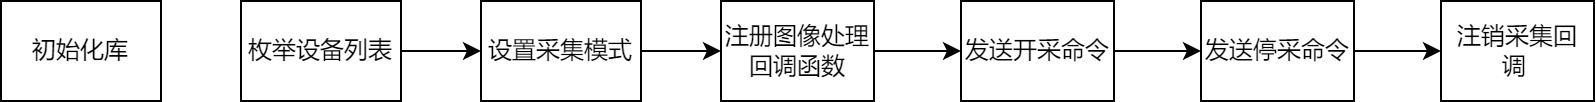

The diagram above was exported from draw.io. Its source (the exported page's mxGraphModel, read from the mxfile embedded in the PNG):
<mxGraphModel dx="400" dy="486" grid="1" gridSize="10" guides="1" tooltips="1" connect="1" arrows="1" fold="1" page="1" pageScale="1" pageWidth="827" pageHeight="1169" math="0" shadow="0">
  <root>
    <mxCell id="0" />
    <mxCell id="1" parent="0" />
    <mxCell id="FigcKovKg2O1LZybMEYT-1" value="初始化库" style="rounded=0;whiteSpace=wrap;html=1;" vertex="1" parent="1">
      <mxGeometry y="240" width="80" height="50" as="geometry" />
    </mxCell>
    <mxCell id="FigcKovKg2O1LZybMEYT-8" style="edgeStyle=orthogonalEdgeStyle;rounded=0;orthogonalLoop=1;jettySize=auto;html=1;exitX=1;exitY=0.5;exitDx=0;exitDy=0;entryX=0;entryY=0.5;entryDx=0;entryDy=0;" edge="1" parent="1" source="FigcKovKg2O1LZybMEYT-2" target="FigcKovKg2O1LZybMEYT-3">
      <mxGeometry relative="1" as="geometry" />
    </mxCell>
    <mxCell id="FigcKovKg2O1LZybMEYT-2" value="&lt;div&gt;枚举设备列表&lt;/div&gt;" style="rounded=0;whiteSpace=wrap;html=1;" vertex="1" parent="1">
      <mxGeometry x="120" y="240" width="80" height="50" as="geometry" />
    </mxCell>
    <mxCell id="FigcKovKg2O1LZybMEYT-9" style="edgeStyle=orthogonalEdgeStyle;rounded=0;orthogonalLoop=1;jettySize=auto;html=1;exitX=1;exitY=0.5;exitDx=0;exitDy=0;entryX=0;entryY=0.5;entryDx=0;entryDy=0;" edge="1" parent="1" source="FigcKovKg2O1LZybMEYT-3" target="FigcKovKg2O1LZybMEYT-4">
      <mxGeometry relative="1" as="geometry" />
    </mxCell>
    <mxCell id="FigcKovKg2O1LZybMEYT-3" value="&lt;div&gt;设置采集模式&lt;/div&gt;" style="rounded=0;whiteSpace=wrap;html=1;" vertex="1" parent="1">
      <mxGeometry x="240" y="240" width="80" height="50" as="geometry" />
    </mxCell>
    <mxCell id="FigcKovKg2O1LZybMEYT-10" style="edgeStyle=orthogonalEdgeStyle;rounded=0;orthogonalLoop=1;jettySize=auto;html=1;exitX=1;exitY=0.5;exitDx=0;exitDy=0;entryX=0;entryY=0.5;entryDx=0;entryDy=0;" edge="1" parent="1" source="FigcKovKg2O1LZybMEYT-4" target="FigcKovKg2O1LZybMEYT-5">
      <mxGeometry relative="1" as="geometry" />
    </mxCell>
    <mxCell id="FigcKovKg2O1LZybMEYT-4" value="&lt;div&gt;注册图像处理回调函数&lt;/div&gt;" style="rounded=0;whiteSpace=wrap;html=1;" vertex="1" parent="1">
      <mxGeometry x="360" y="240" width="76.5" height="50" as="geometry" />
    </mxCell>
    <mxCell id="FigcKovKg2O1LZybMEYT-11" style="edgeStyle=orthogonalEdgeStyle;rounded=0;orthogonalLoop=1;jettySize=auto;html=1;exitX=1;exitY=0.5;exitDx=0;exitDy=0;entryX=0;entryY=0.5;entryDx=0;entryDy=0;" edge="1" parent="1" source="FigcKovKg2O1LZybMEYT-5" target="FigcKovKg2O1LZybMEYT-6">
      <mxGeometry relative="1" as="geometry" />
    </mxCell>
    <mxCell id="FigcKovKg2O1LZybMEYT-5" value="&lt;div&gt;发送开采命令&lt;/div&gt;" style="rounded=0;whiteSpace=wrap;html=1;" vertex="1" parent="1">
      <mxGeometry x="480" y="240" width="76.5" height="50" as="geometry" />
    </mxCell>
    <mxCell id="FigcKovKg2O1LZybMEYT-12" style="edgeStyle=orthogonalEdgeStyle;rounded=0;orthogonalLoop=1;jettySize=auto;html=1;exitX=1;exitY=0.5;exitDx=0;exitDy=0;entryX=0;entryY=0.5;entryDx=0;entryDy=0;" edge="1" parent="1" source="FigcKovKg2O1LZybMEYT-6" target="FigcKovKg2O1LZybMEYT-7">
      <mxGeometry relative="1" as="geometry" />
    </mxCell>
    <mxCell id="FigcKovKg2O1LZybMEYT-6" value="&lt;div&gt;发送停采命令&lt;/div&gt;" style="rounded=0;whiteSpace=wrap;html=1;" vertex="1" parent="1">
      <mxGeometry x="600" y="240" width="76.5" height="50" as="geometry" />
    </mxCell>
    <mxCell id="FigcKovKg2O1LZybMEYT-7" value="&lt;div&gt;注销采集回调&amp;nbsp;&lt;/div&gt;" style="rounded=0;whiteSpace=wrap;html=1;" vertex="1" parent="1">
      <mxGeometry x="720" y="240" width="76.5" height="50" as="geometry" />
    </mxCell>
  </root>
</mxGraphModel>